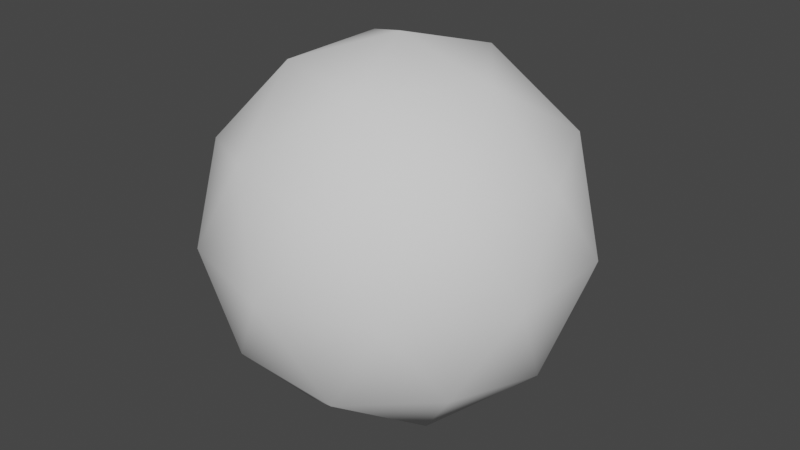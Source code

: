 # Source: Sky.blend  (saved by Blender 3.1.7; exported with 4.5.12 LTS)
import bpy
from mathutils import Matrix  # noqa: F401  (used for matrix-valued properties, if any)

bpy.ops.wm.read_factory_settings(use_empty=True)
scene = bpy.context.scene
scene.name = 'Scene'

# ---- collections
col_collection = bpy.data.collections.new('Collection'); scene.collection.children.link(col_collection)

# ---- world
world_world = bpy.data.worlds.new('World'); scene.world = world_world
world_world.use_nodes = True; world_world.node_tree.nodes.clear()
_N = world_world.node_tree.nodes; _L = world_world.node_tree.links
n0 = _N.new('ShaderNodeOutputWorld'); n0.name = 'World Output'; n0.location = (300, 300)
n1 = _N.new('ShaderNodeBackground'); n1.name = 'Background'; n1.location = (10, 300)
n1.inputs[0].default_value = (0.05088, 0.05088, 0.05088, 1.0)
_L.new(n1.outputs[0], n0.inputs[0])
n0.is_active_output = True
world_world.color = (0.05088, 0.05088, 0.05088)
world_world.use_sun_shadow = False
world_world.sun_shadow_jitter_overblur = 0.0

# ---- meshes
me_icosphere = bpy.data.meshes.new('Icosphere')
me_icosphere.from_pydata([(0.0, 0.0, -1.0), (0.7236, -0.5257, -0.4472), (-0.2764, -0.8506, -0.4472), (-0.8944, 0.0, -0.4472), (-0.2764, 0.8506, -0.4472), (0.7236, 0.5257, -0.4472), (0.2764, -0.8506, 0.4472), (-0.7236, -0.5257, 0.4472), (-0.7236, 0.5257, 0.4472), (0.2764, 0.8506, 0.4472), (0.8944, 0.0, 0.4472), (0.0, 0.0, 1.0), (-0.1625, -0.5, -0.8507), (0.4253, -0.309, -0.8507), (0.2629, -0.809, -0.5257), (0.8506, 0.0, -0.5257), (0.4253, 0.309, -0.8507), (-0.5257, 0.0, -0.8507), (-0.6882, -0.5, -0.5257), (-0.1625, 0.5, -0.8507), (-0.6882, 0.5, -0.5257), (0.2629, 0.809, -0.5257), (0.9511, -0.309, 0.0), (0.9511, 0.309, 0.0), (0.0, -1.0, 0.0), (0.5878, -0.809, 0.0), (-0.9511, -0.309, 0.0), (-0.5878, -0.809, 0.0), (-0.5878, 0.809, 0.0), (-0.9511, 0.309, 0.0), (0.5878, 0.809, 0.0), (0.0, 1.0, 0.0), (0.6882, -0.5, 0.5257), (-0.2629, -0.809, 0.5257), (-0.8506, 0.0, 0.5257), (-0.2629, 0.809, 0.5257), (0.6882, 0.5, 0.5257), (0.1625, -0.5, 0.8507), (0.5257, 0.0, 0.8507), (-0.4253, -0.309, 0.8507), (-0.4253, 0.309, 0.8507), (0.1625, 0.5, 0.8507)], [], [(0, 13, 12), (1, 13, 15), (0, 12, 17), (0, 17, 19), (0, 19, 16), (1, 15, 22), (2, 14, 24), (3, 18, 26), (4, 20, 28), (5, 21, 30), (1, 22, 25), (2, 24, 27), (3, 26, 29), (4, 28, 31), (5, 30, 23), (6, 32, 37), (7, 33, 39), (8, 34, 40), (9, 35, 41), (10, 36, 38), (38, 41, 11), (38, 36, 41), (36, 9, 41), (41, 40, 11), (41, 35, 40), (35, 8, 40), (40, 39, 11), (40, 34, 39), (34, 7, 39), (39, 37, 11), (39, 33, 37), (33, 6, 37), (37, 38, 11), (37, 32, 38), (32, 10, 38), (23, 36, 10), (23, 30, 36), (30, 9, 36), (31, 35, 9), (31, 28, 35), (28, 8, 35), (29, 34, 8), (29, 26, 34), (26, 7, 34), (27, 33, 7), (27, 24, 33), (24, 6, 33), (25, 32, 6), (25, 22, 32), (22, 10, 32), (30, 31, 9), (30, 21, 31), (21, 4, 31), (28, 29, 8), (28, 20, 29), (20, 3, 29), (26, 27, 7), (26, 18, 27), (18, 2, 27), (24, 25, 6), (24, 14, 25), (14, 1, 25), (22, 23, 10), (22, 15, 23), (15, 5, 23), (16, 21, 5), (16, 19, 21), (19, 4, 21), (19, 20, 4), (19, 17, 20), (17, 3, 20), (17, 18, 3), (17, 12, 18), (12, 2, 18), (15, 16, 5), (15, 13, 16), (13, 0, 16), (12, 14, 2), (12, 13, 14), (13, 1, 14)])
me_icosphere.polygons.foreach_set('use_smooth', [True] * 80)
_uv = me_icosphere.uv_layers.new(name='UVMap')
_uv.uv.foreach_set('vector', [0.2113, 0.7235, 0.07382, 0.4837, 0.1973, 0.5001, 0.594, 0.9811, 0.3861, 0.8951, 0.5822, 0.8668, 0.2113, 0.7235, 0.1973, 0.5001, 0.3203, 0.5452, 0.2113, 0.7235, 0.3203, 0.5452, 0.3961, 0.6239, 0.2113, 0.7235, 0.3961, 0.6239, 0.4366, 0.757, 0.594, 0.9811, 0.5822, 0.8668, 0.8063, 0.8629, 0.2389, 0.3908, 0.1153, 0.3607, 0.2442, 0.2873, 0.3703, 0.4796, 0.3058, 0.4474, 0.3796, 0.4153, 0.4648, 0.5725, 0.4113, 0.5313, 0.48, 0.5093, 0.561, 0.7204, 0.4996, 0.6422, 0.5989, 0.6253, 0.008325, 0.261, 0.05992, 0.1126, 0.1261, 0.1712, 0.2389, 0.3908, 0.2442, 0.2873, 0.3211, 0.3604, 0.3703, 0.4796, 0.3796, 0.4153, 0.4305, 0.4628, 0.4648, 0.5725, 0.48, 0.5093, 0.5337, 0.5606, 0.561, 0.7204, 0.5989, 0.6253, 0.6883, 0.7223, 0.2902, 0.169, 0.2775, 0.01399, 0.4455, 0.1417, 0.3965, 0.3481, 0.3605, 0.2686, 0.473, 0.2973, 0.4904, 0.4472, 0.4513, 0.3937, 0.5437, 0.3854, 0.6084, 0.5364, 0.5508, 0.481, 0.6565, 0.4403, 0.8473, 0.6633, 0.7111, 0.5714, 0.9031, 0.4155, 0.9031, 0.4155, 0.6565, 0.4403, 0.6705, 0.2201, 0.9031, 0.4155, 0.7111, 0.5714, 0.6565, 0.4403, 0.7111, 0.5714, 0.6084, 0.5364, 0.6565, 0.4403, 0.6565, 0.4403, 0.5437, 0.3854, 0.6705, 0.2201, 0.6565, 0.4403, 0.5508, 0.481, 0.5437, 0.3854, 0.5508, 0.481, 0.4904, 0.4472, 0.5437, 0.3854, 0.5437, 0.3854, 0.473, 0.2973, 0.6705, 0.2201, 0.5437, 0.3854, 0.4513, 0.3937, 0.473, 0.2973, 0.4513, 0.3937, 0.3965, 0.3481, 0.473, 0.2973, 0.473, 0.2973, 0.4455, 0.1417, 0.6705, 0.2201, 0.473, 0.2973, 0.3605, 0.2686, 0.4455, 0.1417, 0.3605, 0.2686, 0.2902, 0.169, 0.4455, 0.1417, 0.4455, 0.1417, 0.4898, 0.04674, 0.6705, 0.2201, 0.4455, 0.1417, 0.2775, 0.01399, 0.4898, 0.04674, 0.9872, 0.6541, 0.8473, 0.6633, 0.9031, 0.4155, 0.6883, 0.7223, 0.7111, 0.5714, 0.8473, 0.6633, 0.6883, 0.7223, 0.5989, 0.6253, 0.7111, 0.5714, 0.5989, 0.6253, 0.6084, 0.5364, 0.7111, 0.5714, 0.5337, 0.5606, 0.5508, 0.481, 0.6084, 0.5364, 0.5337, 0.5606, 0.48, 0.5093, 0.5508, 0.481, 0.48, 0.5093, 0.4904, 0.4472, 0.5508, 0.481, 0.4305, 0.4628, 0.4513, 0.3937, 0.4904, 0.4472, 0.4305, 0.4628, 0.3796, 0.4153, 0.4513, 0.3937, 0.3796, 0.4153, 0.3965, 0.3481, 0.4513, 0.3937, 0.3211, 0.3604, 0.3605, 0.2686, 0.3965, 0.3481, 0.3211, 0.3604, 0.2442, 0.2873, 0.3605, 0.2686, 0.2442, 0.2873, 0.2902, 0.169, 0.3605, 0.2686, 0.1261, 0.1712, 0.2775, 0.01399, 0.2902, 0.169, 0.1261, 0.1712, 0.05992, 0.1126, 0.2775, 0.01399, 0.8063, 0.8629, 0.8473, 0.6633, 0.9872, 0.6541, 0.5989, 0.6253, 0.5337, 0.5606, 0.6084, 0.5364, 0.5989, 0.6253, 0.4996, 0.6422, 0.5337, 0.5606, 0.4996, 0.6422, 0.4648, 0.5725, 0.5337, 0.5606, 0.48, 0.5093, 0.4305, 0.4628, 0.4904, 0.4472, 0.48, 0.5093, 0.4113, 0.5313, 0.4305, 0.4628, 0.4113, 0.5313, 0.3703, 0.4796, 0.4305, 0.4628, 0.3796, 0.4153, 0.3211, 0.3604, 0.3965, 0.3481, 0.3796, 0.4153, 0.3058, 0.4474, 0.3211, 0.3604, 0.3058, 0.4474, 0.2389, 0.3908, 0.3211, 0.3604, 0.2442, 0.2873, 0.1261, 0.1712, 0.2902, 0.169, 0.2442, 0.2873, 0.1153, 0.3607, 0.1261, 0.1712, 0.1153, 0.3607, 0.008325, 0.261, 0.1261, 0.1712, 0.8063, 0.8629, 0.6883, 0.7223, 0.8473, 0.6633, 0.8063, 0.8629, 0.5822, 0.8668, 0.6883, 0.7223, 0.5822, 0.8668, 0.561, 0.7204, 0.6883, 0.7223, 0.4366, 0.757, 0.4996, 0.6422, 0.561, 0.7204, 0.4366, 0.757, 0.3961, 0.6239, 0.4996, 0.6422, 0.3961, 0.6239, 0.4648, 0.5725, 0.4996, 0.6422, 0.3961, 0.6239, 0.4113, 0.5313, 0.4648, 0.5725, 0.3961, 0.6239, 0.3203, 0.5452, 0.4113, 0.5313, 0.3203, 0.5452, 0.3703, 0.4796, 0.4113, 0.5313, 0.3203, 0.5452, 0.3058, 0.4474, 0.3703, 0.4796, 0.3203, 0.5452, 0.1973, 0.5001, 0.3058, 0.4474, 0.1973, 0.5001, 0.2389, 0.3908, 0.3058, 0.4474, 0.5822, 0.8668, 0.4366, 0.757, 0.561, 0.7204, 0.5822, 0.8668, 0.3861, 0.8951, 0.4366, 0.757, 0.3861, 0.8951, 0.2113, 0.7235, 0.4366, 0.757, 0.1973, 0.5001, 0.1153, 0.3607, 0.2389, 0.3908, 0.1973, 0.5001, 0.07382, 0.4837, 0.1153, 0.3607, 0.07382, 0.4837, 0.008325, 0.261, 0.1153, 0.3607])
me_icosphere.use_remesh_fix_poles = True
me_icosphere.use_remesh_preserve_attributes = False
me_icosphere.update()

# ---- objects
ob_sky = bpy.data.objects.new('Sky', me_icosphere)

# ---- transforms, parenting, visibility, modifiers, constraints
ob_sky.location = (0.0, 0.0, 0.0)
ob_sky.scale = (380.3, 380.3, 380.3)

# ---- collection membership
col_collection.objects.link(ob_sky)

# ---- scene / render settings (as saved in the file)
scene.frame_start = 1; scene.frame_end = 250; scene.frame_set(1)
scene.render.engine = 'BLENDER_EEVEE_NEXT'
scene.cycles.sampling_pattern = 'TABULATED_SOBOL'
scene.cycles.use_light_tree = False
scene.view_settings.view_transform = 'Filmic'
bpy.context.view_layer.update()

# ---- added for rendering (the .blend has no active camera and no usable light): camera, sun
cam_auto = bpy.data.cameras.new('AutoCamera')
cam_auto.lens = 50.0
cam_auto.sensor_width = 36.0
cam_auto.clip_end = 21050.6
ob_auto_camera = bpy.data.objects.new('AutoCamera', cam_auto)
scene.collection.objects.link(ob_auto_camera)
ob_auto_camera.location = (1199.47, -1439.36, 959.576)
ob_auto_camera.rotation_euler = (1.09748, -7.21219e-08, 0.694738)
scene.camera = ob_auto_camera
light_auto_sun = bpy.data.lights.new('AutoSun', 'SUN')
light_auto_sun.energy = 3.0
light_auto_sun.angle = 0.0523599
ob_auto_sun = bpy.data.objects.new('AutoSun', light_auto_sun)
scene.collection.objects.link(ob_auto_sun)
ob_auto_sun.rotation_euler = (0.872665, 0.174533, 0.523599)
bpy.context.view_layer.update()
